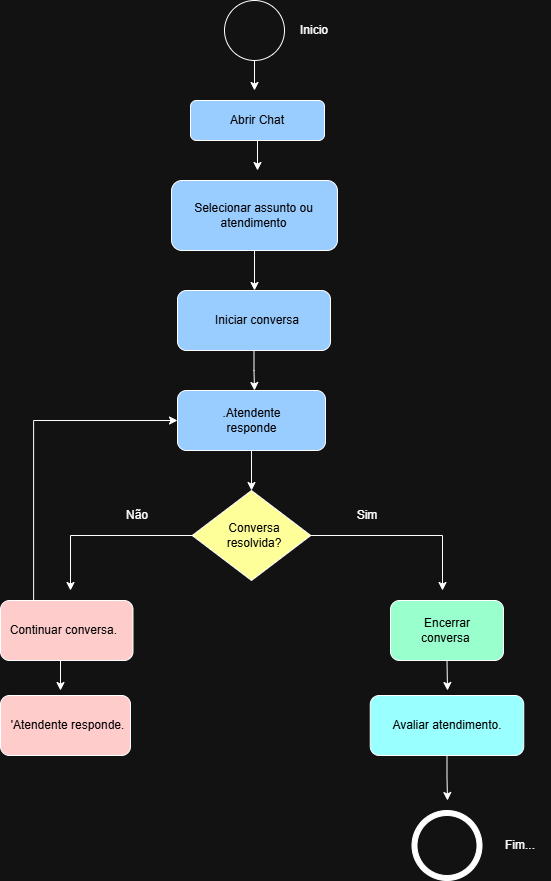

The diagram above was exported from draw.io. Its source (the exported page's mxGraphModel, read from the mxfile embedded in the PNG):
<mxGraphModel dx="860" dy="465" grid="1" gridSize="10" guides="1" tooltips="1" connect="1" arrows="1" fold="1" page="1" pageScale="1" pageWidth="827" pageHeight="1169" math="0" shadow="0">
  <root>
    <mxCell id="0" />
    <mxCell id="1" parent="0" />
    <mxCell id="5SPAhlYLrJc6Dqg-pL22-2" edge="1" parent="1" source="5SPAhlYLrJc6Dqg-pL22-1" style="edgeStyle=orthogonalEdgeStyle;rounded=0;orthogonalLoop=1;jettySize=auto;html=1;exitX=0.5;exitY=1;exitDx=0;exitDy=0;">
      <mxGeometry relative="1" as="geometry">
        <mxPoint x="414" y="120" as="targetPoint" />
      </mxGeometry>
    </mxCell>
    <mxCell id="5SPAhlYLrJc6Dqg-pL22-1" parent="1" style="ellipse;whiteSpace=wrap;html=1;aspect=fixed;" value="" vertex="1">
      <mxGeometry height="60" width="60" x="384" y="30" as="geometry" />
    </mxCell>
    <mxCell id="5SPAhlYLrJc6Dqg-pL22-17" edge="1" parent="1" source="5SPAhlYLrJc6Dqg-pL22-6" style="edgeStyle=orthogonalEdgeStyle;rounded=0;orthogonalLoop=1;jettySize=auto;html=1;exitX=0.5;exitY=1;exitDx=0;exitDy=0;">
      <mxGeometry relative="1" as="geometry">
        <mxPoint x="417" y="200" as="targetPoint" />
      </mxGeometry>
    </mxCell>
    <mxCell id="5SPAhlYLrJc6Dqg-pL22-6" parent="1" style="rounded=1;whiteSpace=wrap;html=1;fillColor=light-dark(#FFFFFF,#99CCFF);" value="" vertex="1">
      <mxGeometry height="40" width="134" x="350" y="130" as="geometry" />
    </mxCell>
    <mxCell id="5SPAhlYLrJc6Dqg-pL22-13" edge="1" parent="1" source="5SPAhlYLrJc6Dqg-pL22-8" style="edgeStyle=orthogonalEdgeStyle;rounded=0;orthogonalLoop=1;jettySize=auto;html=1;exitX=0.5;exitY=1;exitDx=0;exitDy=0;">
      <mxGeometry relative="1" as="geometry">
        <mxPoint x="414" y="320" as="targetPoint" />
      </mxGeometry>
    </mxCell>
    <mxCell id="5SPAhlYLrJc6Dqg-pL22-8" parent="1" style="rounded=1;whiteSpace=wrap;html=1;fillColor=light-dark(#FFFFFF,#99CCFF);" value="" vertex="1">
      <mxGeometry height="70" width="166" x="331" y="210" as="geometry" />
    </mxCell>
    <mxCell id="5SPAhlYLrJc6Dqg-pL22-9" parent="1" style="text;html=1;whiteSpace=wrap;strokeColor=none;fillColor=none;align=center;verticalAlign=middle;rounded=0;fontColor=light-dark(#000000,#000000);" value="Abrir Chat" vertex="1">
      <mxGeometry height="30" width="76" x="379" y="135" as="geometry" />
    </mxCell>
    <mxCell id="5SPAhlYLrJc6Dqg-pL22-11" parent="1" style="text;html=1;whiteSpace=wrap;strokeColor=none;fillColor=none;align=center;verticalAlign=middle;rounded=0;fontColor=light-dark(#000000,#000000);" value="Selecionar assunto ou atendimento" vertex="1">
      <mxGeometry height="30" width="173" x="327" y="230" as="geometry" />
    </mxCell>
    <mxCell id="5SPAhlYLrJc6Dqg-pL22-18" edge="1" parent="1" source="5SPAhlYLrJc6Dqg-pL22-14" style="edgeStyle=orthogonalEdgeStyle;rounded=0;orthogonalLoop=1;jettySize=auto;html=1;exitX=0.5;exitY=1;exitDx=0;exitDy=0;">
      <mxGeometry relative="1" as="geometry">
        <mxPoint x="414" y="420" as="targetPoint" />
      </mxGeometry>
    </mxCell>
    <mxCell id="5SPAhlYLrJc6Dqg-pL22-14" parent="1" style="rounded=1;whiteSpace=wrap;html=1;fillColor=light-dark(#FFFFFF,#99CCFF);" value="" vertex="1">
      <mxGeometry height="60" width="153" x="337" y="320" as="geometry" />
    </mxCell>
    <mxCell id="5SPAhlYLrJc6Dqg-pL22-15" parent="1" style="text;html=1;whiteSpace=wrap;strokeColor=none;fillColor=none;align=center;verticalAlign=middle;rounded=0;fontColor=light-dark(#FFFFFF,#000000);" value="Iniciar conversa" vertex="1">
      <mxGeometry height="30" width="106" x="364" y="335" as="geometry" />
    </mxCell>
    <mxCell id="5SPAhlYLrJc6Dqg-pL22-26" edge="1" parent="1" source="5SPAhlYLrJc6Dqg-pL22-19" style="edgeStyle=orthogonalEdgeStyle;rounded=0;orthogonalLoop=1;jettySize=auto;html=1;exitX=0.5;exitY=1;exitDx=0;exitDy=0;">
      <mxGeometry relative="1" as="geometry">
        <mxPoint x="411" y="520" as="targetPoint" />
      </mxGeometry>
    </mxCell>
    <mxCell id="5SPAhlYLrJc6Dqg-pL22-19" parent="1" style="rounded=1;whiteSpace=wrap;html=1;fillColor=light-dark(#FFFFFF,#99CCFF);" value="" vertex="1">
      <mxGeometry height="60" width="148" x="337" y="420" as="geometry" />
    </mxCell>
    <mxCell id="5SPAhlYLrJc6Dqg-pL22-23" parent="1" style="text;html=1;whiteSpace=wrap;strokeColor=none;fillColor=none;align=center;verticalAlign=middle;rounded=0;" value="&lt;font style=&quot;color: light-dark(rgb(0, 0, 0), rgb(0, 0, 0));&quot;&gt;.Atendente responde&lt;/font&gt;" vertex="1">
      <mxGeometry height="30" width="101" x="360.5" y="435" as="geometry" />
    </mxCell>
    <mxCell id="5SPAhlYLrJc6Dqg-pL22-31" edge="1" parent="1" source="5SPAhlYLrJc6Dqg-pL22-27" style="edgeStyle=orthogonalEdgeStyle;rounded=0;orthogonalLoop=1;jettySize=auto;html=1;exitX=0;exitY=0.5;exitDx=0;exitDy=0;">
      <mxGeometry relative="1" as="geometry">
        <mxPoint x="230" y="620" as="targetPoint" />
      </mxGeometry>
    </mxCell>
    <mxCell id="5SPAhlYLrJc6Dqg-pL22-32" edge="1" parent="1" source="5SPAhlYLrJc6Dqg-pL22-27" style="edgeStyle=orthogonalEdgeStyle;rounded=0;orthogonalLoop=1;jettySize=auto;html=1;exitX=1;exitY=0.5;exitDx=0;exitDy=0;">
      <mxGeometry relative="1" as="geometry">
        <mxPoint x="602" y="620" as="targetPoint" />
      </mxGeometry>
    </mxCell>
    <mxCell id="5SPAhlYLrJc6Dqg-pL22-27" parent="1" style="rhombus;whiteSpace=wrap;html=1;fillColor=light-dark(#FFFFFF,#FFFF99);" value="" vertex="1">
      <mxGeometry height="90" width="118.5" x="351.75" y="520" as="geometry" />
    </mxCell>
    <mxCell id="5SPAhlYLrJc6Dqg-pL22-30" parent="1" style="text;html=1;whiteSpace=wrap;strokeColor=none;fillColor=none;align=center;verticalAlign=middle;rounded=0;fontColor=light-dark(#000000,#000000);" value="Conversa resolvida?" vertex="1">
      <mxGeometry height="30" width="60" x="384" y="550" as="geometry" />
    </mxCell>
    <mxCell id="5SPAhlYLrJc6Dqg-pL22-51" edge="1" parent="1" source="5SPAhlYLrJc6Dqg-pL22-33" style="edgeStyle=orthogonalEdgeStyle;rounded=0;orthogonalLoop=1;jettySize=auto;html=1;exitX=0.25;exitY=0;exitDx=0;exitDy=0;entryX=0;entryY=0.5;entryDx=0;entryDy=0;" target="5SPAhlYLrJc6Dqg-pL22-19">
      <mxGeometry relative="1" as="geometry">
        <mxPoint x="193" y="440" as="targetPoint" />
      </mxGeometry>
    </mxCell>
    <mxCell id="5SPAhlYLrJc6Dqg-pL22-52" edge="1" parent="1" source="5SPAhlYLrJc6Dqg-pL22-33" style="edgeStyle=orthogonalEdgeStyle;rounded=0;orthogonalLoop=1;jettySize=auto;html=1;exitX=0.5;exitY=1;exitDx=0;exitDy=0;">
      <mxGeometry relative="1" as="geometry">
        <mxPoint x="220" y="720" as="targetPoint" />
      </mxGeometry>
    </mxCell>
    <mxCell id="5SPAhlYLrJc6Dqg-pL22-33" parent="1" style="rounded=1;whiteSpace=wrap;html=1;fillColor=light-dark(#FFFFFF,#FFCCCC);" value="" vertex="1">
      <mxGeometry height="60" width="132.5" x="160" y="630" as="geometry" />
    </mxCell>
    <mxCell id="5SPAhlYLrJc6Dqg-pL22-34" parent="1" style="text;html=1;whiteSpace=wrap;strokeColor=none;fillColor=none;align=center;verticalAlign=middle;rounded=0;fontColor=light-dark(#000000,#000000);" value="Continuar conversa.&amp;nbsp;" vertex="1">
      <mxGeometry height="30" width="130" x="160" y="645" as="geometry" />
    </mxCell>
    <mxCell id="5SPAhlYLrJc6Dqg-pL22-36" parent="1" style="text;html=1;whiteSpace=wrap;strokeColor=none;fillColor=none;align=center;verticalAlign=middle;rounded=0;" value="Não" vertex="1">
      <mxGeometry height="30" width="60" x="267" y="530" as="geometry" />
    </mxCell>
    <mxCell id="5SPAhlYLrJc6Dqg-pL22-37" parent="1" style="text;html=1;whiteSpace=wrap;strokeColor=none;fillColor=none;align=center;verticalAlign=middle;rounded=0;" value="Sim" vertex="1">
      <mxGeometry height="30" width="60" x="497" y="530" as="geometry" />
    </mxCell>
    <mxCell id="5SPAhlYLrJc6Dqg-pL22-40" edge="1" parent="1" source="5SPAhlYLrJc6Dqg-pL22-38" style="edgeStyle=orthogonalEdgeStyle;rounded=0;orthogonalLoop=1;jettySize=auto;html=1;exitX=0.5;exitY=1;exitDx=0;exitDy=0;">
      <mxGeometry relative="1" as="geometry">
        <mxPoint x="607" y="720" as="targetPoint" />
      </mxGeometry>
    </mxCell>
    <mxCell id="5SPAhlYLrJc6Dqg-pL22-38" parent="1" style="rounded=1;whiteSpace=wrap;html=1;fillColor=light-dark(#FFFFFF,#99FFCC);" value="" vertex="1">
      <mxGeometry height="60" width="113" x="550" y="630" as="geometry" />
    </mxCell>
    <mxCell id="5SPAhlYLrJc6Dqg-pL22-39" parent="1" style="text;html=1;whiteSpace=wrap;strokeColor=none;fillColor=none;align=center;verticalAlign=middle;rounded=0;fontColor=light-dark(#000000,#000000);" value="Encerrar conversa&amp;nbsp;" vertex="1">
      <mxGeometry height="30" width="60" x="576.5" y="645" as="geometry" />
    </mxCell>
    <mxCell id="5SPAhlYLrJc6Dqg-pL22-43" edge="1" parent="1" source="5SPAhlYLrJc6Dqg-pL22-41" style="edgeStyle=orthogonalEdgeStyle;rounded=0;orthogonalLoop=1;jettySize=auto;html=1;exitX=0.5;exitY=1;exitDx=0;exitDy=0;">
      <mxGeometry relative="1" as="geometry">
        <mxPoint x="607" y="830" as="targetPoint" />
      </mxGeometry>
    </mxCell>
    <mxCell id="5SPAhlYLrJc6Dqg-pL22-41" parent="1" style="rounded=1;whiteSpace=wrap;html=1;fillColor=light-dark(#FFFFFF,#99FFFF);" value="" vertex="1">
      <mxGeometry height="60" width="153.5" x="529.75" y="725" as="geometry" />
    </mxCell>
    <mxCell id="5SPAhlYLrJc6Dqg-pL22-42" parent="1" style="text;html=1;whiteSpace=wrap;strokeColor=none;fillColor=none;align=center;verticalAlign=middle;rounded=0;fontColor=light-dark(#000000,#000000);" value="Avaliar atendimento." vertex="1">
      <mxGeometry height="30" width="123.5" x="544.75" y="740" as="geometry" />
    </mxCell>
    <mxCell id="5SPAhlYLrJc6Dqg-pL22-44" parent="1" style="ellipse;whiteSpace=wrap;html=1;aspect=fixed;fillColor=light-dark(#FFFFFF,#FFFFFF);" value="" vertex="1">
      <mxGeometry height="70" width="70" x="571.5" y="840" as="geometry" />
    </mxCell>
    <mxCell id="5SPAhlYLrJc6Dqg-pL22-45" parent="1" style="ellipse;whiteSpace=wrap;html=1;aspect=fixed;" value="" vertex="1">
      <mxGeometry height="60" width="60" x="576.5" y="845" as="geometry" />
    </mxCell>
    <mxCell id="5SPAhlYLrJc6Dqg-pL22-46" parent="1" style="text;html=1;whiteSpace=wrap;strokeColor=none;fillColor=none;align=center;verticalAlign=middle;rounded=0;" value="Fim..." vertex="1">
      <mxGeometry height="30" width="60" x="650" y="860" as="geometry" />
    </mxCell>
    <mxCell id="5SPAhlYLrJc6Dqg-pL22-53" parent="1" style="rounded=1;whiteSpace=wrap;html=1;fillColor=light-dark(#FFFFFF,#FFCCCC);" value="" vertex="1">
      <mxGeometry height="60" width="130" x="160" y="725" as="geometry" />
    </mxCell>
    <mxCell id="5SPAhlYLrJc6Dqg-pL22-54" parent="1" style="text;html=1;whiteSpace=wrap;strokeColor=none;fillColor=none;align=center;verticalAlign=middle;rounded=0;fontColor=light-dark(#000000,#000000);" value="'Atendente responde." vertex="1">
      <mxGeometry height="30" width="135" x="160" y="740" as="geometry" />
    </mxCell>
    <mxCell id="5SPAhlYLrJc6Dqg-pL22-55" parent="1" style="text;html=1;whiteSpace=wrap;strokeColor=none;fillColor=none;align=center;verticalAlign=middle;rounded=0;" value="Inicio" vertex="1">
      <mxGeometry height="30" width="60" x="444" y="45" as="geometry" />
    </mxCell>
  </root>
</mxGraphModel>